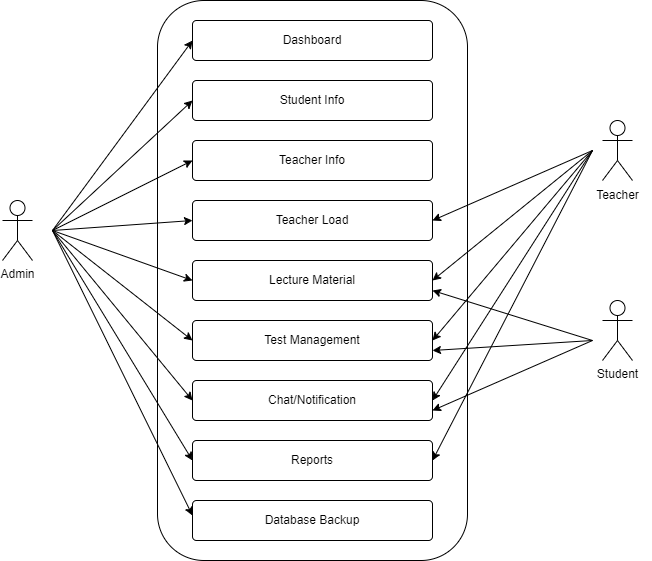

The diagram above was exported from draw.io. Its source (the exported page's mxGraphModel, read from the mxfile embedded in the PNG):
<mxGraphModel dx="1255" dy="591" grid="1" gridSize="10" guides="1" tooltips="1" connect="1" arrows="1" fold="1" page="1" pageScale="1" pageWidth="850" pageHeight="1100" math="0" shadow="0">
  <root>
    <mxCell id="0" />
    <mxCell id="1" parent="0" />
    <mxCell id="K8cGQUXxk7mRrfd6K8f5-1" value="Admin" style="shape=umlActor;verticalLabelPosition=bottom;verticalAlign=top;html=1;outlineConnect=0;" vertex="1" parent="1">
      <mxGeometry x="110" y="210" width="30" height="60" as="geometry" />
    </mxCell>
    <mxCell id="K8cGQUXxk7mRrfd6K8f5-3" value="" style="curved=1;endArrow=classic;html=1;rounded=0;" edge="1" parent="1" target="K8cGQUXxk7mRrfd6K8f5-4">
      <mxGeometry width="50" height="50" relative="1" as="geometry">
        <mxPoint x="390" y="300" as="sourcePoint" />
        <mxPoint x="440" y="250" as="targetPoint" />
        <Array as="points">
          <mxPoint x="440" y="300" />
          <mxPoint x="390" y="250" />
        </Array>
      </mxGeometry>
    </mxCell>
    <mxCell id="K8cGQUXxk7mRrfd6K8f5-4" value="" style="rounded=1;whiteSpace=wrap;html=1;" vertex="1" parent="1">
      <mxGeometry x="265" y="10" width="310" height="560" as="geometry" />
    </mxCell>
    <mxCell id="K8cGQUXxk7mRrfd6K8f5-6" value="Dashboard" style="rounded=1;arcSize=10;whiteSpace=wrap;html=1;align=center;" vertex="1" parent="1">
      <mxGeometry x="300" y="30" width="240" height="40" as="geometry" />
    </mxCell>
    <mxCell id="K8cGQUXxk7mRrfd6K8f5-7" value="Student Info" style="rounded=1;arcSize=10;whiteSpace=wrap;html=1;align=center;" vertex="1" parent="1">
      <mxGeometry x="300" y="90" width="240" height="40" as="geometry" />
    </mxCell>
    <mxCell id="K8cGQUXxk7mRrfd6K8f5-8" value="Teacher Info" style="rounded=1;arcSize=10;whiteSpace=wrap;html=1;align=center;" vertex="1" parent="1">
      <mxGeometry x="300" y="150" width="240" height="40" as="geometry" />
    </mxCell>
    <mxCell id="K8cGQUXxk7mRrfd6K8f5-9" value="Teacher Load" style="rounded=1;arcSize=10;whiteSpace=wrap;html=1;align=center;" vertex="1" parent="1">
      <mxGeometry x="300" y="210" width="240" height="40" as="geometry" />
    </mxCell>
    <mxCell id="K8cGQUXxk7mRrfd6K8f5-10" style="edgeStyle=orthogonalEdgeStyle;rounded=0;orthogonalLoop=1;jettySize=auto;html=1;exitX=0.5;exitY=1;exitDx=0;exitDy=0;" edge="1" parent="1" source="K8cGQUXxk7mRrfd6K8f5-9" target="K8cGQUXxk7mRrfd6K8f5-9">
      <mxGeometry relative="1" as="geometry" />
    </mxCell>
    <mxCell id="K8cGQUXxk7mRrfd6K8f5-11" value="Lecture Material" style="rounded=1;arcSize=10;whiteSpace=wrap;html=1;align=center;" vertex="1" parent="1">
      <mxGeometry x="300" y="270" width="240" height="40" as="geometry" />
    </mxCell>
    <mxCell id="K8cGQUXxk7mRrfd6K8f5-12" value="Test Management" style="rounded=1;arcSize=10;whiteSpace=wrap;html=1;align=center;" vertex="1" parent="1">
      <mxGeometry x="300" y="330" width="240" height="40" as="geometry" />
    </mxCell>
    <mxCell id="K8cGQUXxk7mRrfd6K8f5-13" value="Chat/Notification" style="rounded=1;arcSize=10;whiteSpace=wrap;html=1;align=center;" vertex="1" parent="1">
      <mxGeometry x="300" y="390" width="240" height="40" as="geometry" />
    </mxCell>
    <mxCell id="K8cGQUXxk7mRrfd6K8f5-14" value="Reports" style="rounded=1;arcSize=10;whiteSpace=wrap;html=1;align=center;" vertex="1" parent="1">
      <mxGeometry x="300" y="450" width="240" height="40" as="geometry" />
    </mxCell>
    <mxCell id="K8cGQUXxk7mRrfd6K8f5-19" value="Database Backup" style="rounded=1;arcSize=10;whiteSpace=wrap;html=1;align=center;" vertex="1" parent="1">
      <mxGeometry x="300" y="510" width="240" height="40" as="geometry" />
    </mxCell>
    <mxCell id="K8cGQUXxk7mRrfd6K8f5-20" value="" style="shape=umlActor;verticalLabelPosition=bottom;verticalAlign=top;html=1;outlineConnect=0;" vertex="1" parent="1">
      <mxGeometry x="710" y="130" width="30" height="60" as="geometry" />
    </mxCell>
    <mxCell id="K8cGQUXxk7mRrfd6K8f5-21" value="Teacher" style="text;html=1;align=center;verticalAlign=middle;resizable=0;points=[];autosize=1;strokeColor=none;fillColor=none;" vertex="1" parent="1">
      <mxGeometry x="690" y="190" width="70" height="30" as="geometry" />
    </mxCell>
    <mxCell id="K8cGQUXxk7mRrfd6K8f5-25" value="Student" style="shape=umlActor;verticalLabelPosition=bottom;verticalAlign=top;html=1;outlineConnect=0;strokeColor=default;align=center;fontFamily=Helvetica;fontSize=12;fontColor=default;fillColor=default;" vertex="1" parent="1">
      <mxGeometry x="710" y="310" width="30" height="60" as="geometry" />
    </mxCell>
    <mxCell id="K8cGQUXxk7mRrfd6K8f5-27" value="" style="endArrow=classic;html=1;rounded=0;fontFamily=Helvetica;fontSize=12;fontColor=default;entryX=0;entryY=0.5;entryDx=0;entryDy=0;" edge="1" parent="1" target="K8cGQUXxk7mRrfd6K8f5-6">
      <mxGeometry width="50" height="50" relative="1" as="geometry">
        <mxPoint x="160" y="240" as="sourcePoint" />
        <mxPoint x="300" y="60" as="targetPoint" />
      </mxGeometry>
    </mxCell>
    <mxCell id="K8cGQUXxk7mRrfd6K8f5-28" value="" style="endArrow=classic;html=1;rounded=0;fontFamily=Helvetica;fontSize=12;fontColor=default;" edge="1" parent="1">
      <mxGeometry width="50" height="50" relative="1" as="geometry">
        <mxPoint x="160" y="240" as="sourcePoint" />
        <mxPoint x="300" y="110" as="targetPoint" />
      </mxGeometry>
    </mxCell>
    <mxCell id="K8cGQUXxk7mRrfd6K8f5-30" value="" style="endArrow=classic;html=1;rounded=0;fontFamily=Helvetica;fontSize=12;fontColor=default;" edge="1" parent="1">
      <mxGeometry width="50" height="50" relative="1" as="geometry">
        <mxPoint x="160" y="240" as="sourcePoint" />
        <mxPoint x="300" y="170" as="targetPoint" />
      </mxGeometry>
    </mxCell>
    <mxCell id="K8cGQUXxk7mRrfd6K8f5-33" value="" style="endArrow=classic;html=1;rounded=0;fontFamily=Helvetica;fontSize=12;fontColor=default;" edge="1" parent="1">
      <mxGeometry width="50" height="50" relative="1" as="geometry">
        <mxPoint x="160" y="240" as="sourcePoint" />
        <mxPoint x="300" y="230" as="targetPoint" />
      </mxGeometry>
    </mxCell>
    <mxCell id="K8cGQUXxk7mRrfd6K8f5-34" value="" style="endArrow=classic;html=1;rounded=0;fontFamily=Helvetica;fontSize=12;fontColor=default;" edge="1" parent="1">
      <mxGeometry width="50" height="50" relative="1" as="geometry">
        <mxPoint x="160" y="240" as="sourcePoint" />
        <mxPoint x="300" y="290" as="targetPoint" />
      </mxGeometry>
    </mxCell>
    <mxCell id="K8cGQUXxk7mRrfd6K8f5-36" value="" style="endArrow=classic;html=1;rounded=0;fontFamily=Helvetica;fontSize=12;fontColor=default;" edge="1" parent="1">
      <mxGeometry width="50" height="50" relative="1" as="geometry">
        <mxPoint x="160" y="240" as="sourcePoint" />
        <mxPoint x="300" y="350" as="targetPoint" />
      </mxGeometry>
    </mxCell>
    <mxCell id="K8cGQUXxk7mRrfd6K8f5-37" value="" style="endArrow=classic;html=1;rounded=0;fontFamily=Helvetica;fontSize=12;fontColor=default;" edge="1" parent="1">
      <mxGeometry width="50" height="50" relative="1" as="geometry">
        <mxPoint x="160" y="240" as="sourcePoint" />
        <mxPoint x="300" y="410" as="targetPoint" />
      </mxGeometry>
    </mxCell>
    <mxCell id="K8cGQUXxk7mRrfd6K8f5-38" value="" style="endArrow=classic;html=1;rounded=0;fontFamily=Helvetica;fontSize=12;fontColor=default;" edge="1" parent="1">
      <mxGeometry width="50" height="50" relative="1" as="geometry">
        <mxPoint x="160" y="240" as="sourcePoint" />
        <mxPoint x="300" y="470" as="targetPoint" />
      </mxGeometry>
    </mxCell>
    <mxCell id="K8cGQUXxk7mRrfd6K8f5-39" value="" style="endArrow=classic;html=1;rounded=0;fontFamily=Helvetica;fontSize=12;fontColor=default;" edge="1" parent="1">
      <mxGeometry width="50" height="50" relative="1" as="geometry">
        <mxPoint x="160" y="240" as="sourcePoint" />
        <mxPoint x="300" y="525" as="targetPoint" />
      </mxGeometry>
    </mxCell>
    <mxCell id="K8cGQUXxk7mRrfd6K8f5-41" value="" style="endArrow=classic;html=1;rounded=0;fontFamily=Helvetica;fontSize=12;fontColor=default;" edge="1" parent="1">
      <mxGeometry width="50" height="50" relative="1" as="geometry">
        <mxPoint x="700" y="160" as="sourcePoint" />
        <mxPoint x="540" y="230" as="targetPoint" />
      </mxGeometry>
    </mxCell>
    <mxCell id="K8cGQUXxk7mRrfd6K8f5-42" value="" style="endArrow=classic;html=1;rounded=0;fontFamily=Helvetica;fontSize=12;fontColor=default;" edge="1" parent="1">
      <mxGeometry width="50" height="50" relative="1" as="geometry">
        <mxPoint x="700" y="160" as="sourcePoint" />
        <mxPoint x="540" y="290" as="targetPoint" />
      </mxGeometry>
    </mxCell>
    <mxCell id="K8cGQUXxk7mRrfd6K8f5-43" value="" style="endArrow=classic;html=1;rounded=0;fontFamily=Helvetica;fontSize=12;fontColor=default;" edge="1" parent="1">
      <mxGeometry width="50" height="50" relative="1" as="geometry">
        <mxPoint x="700" y="160" as="sourcePoint" />
        <mxPoint x="540" y="350" as="targetPoint" />
      </mxGeometry>
    </mxCell>
    <mxCell id="K8cGQUXxk7mRrfd6K8f5-44" value="" style="endArrow=classic;html=1;rounded=0;fontFamily=Helvetica;fontSize=12;fontColor=default;" edge="1" parent="1">
      <mxGeometry width="50" height="50" relative="1" as="geometry">
        <mxPoint x="700" y="160" as="sourcePoint" />
        <mxPoint x="540" y="410" as="targetPoint" />
      </mxGeometry>
    </mxCell>
    <mxCell id="K8cGQUXxk7mRrfd6K8f5-45" value="" style="endArrow=classic;html=1;rounded=0;fontFamily=Helvetica;fontSize=12;fontColor=default;" edge="1" parent="1">
      <mxGeometry width="50" height="50" relative="1" as="geometry">
        <mxPoint x="700" y="160" as="sourcePoint" />
        <mxPoint x="540" y="470" as="targetPoint" />
      </mxGeometry>
    </mxCell>
    <mxCell id="K8cGQUXxk7mRrfd6K8f5-46" value="" style="endArrow=classic;html=1;rounded=0;fontFamily=Helvetica;fontSize=12;fontColor=default;entryX=1;entryY=0.75;entryDx=0;entryDy=0;entryPerimeter=0;" edge="1" parent="1" target="K8cGQUXxk7mRrfd6K8f5-13">
      <mxGeometry width="50" height="50" relative="1" as="geometry">
        <mxPoint x="700" y="350" as="sourcePoint" />
        <mxPoint x="540" y="410" as="targetPoint" />
      </mxGeometry>
    </mxCell>
    <mxCell id="K8cGQUXxk7mRrfd6K8f5-47" value="" style="endArrow=classic;html=1;rounded=0;fontFamily=Helvetica;fontSize=12;fontColor=default;entryX=1;entryY=0.75;entryDx=0;entryDy=0;" edge="1" parent="1" target="K8cGQUXxk7mRrfd6K8f5-12">
      <mxGeometry width="50" height="50" relative="1" as="geometry">
        <mxPoint x="700" y="350" as="sourcePoint" />
        <mxPoint x="540" y="350" as="targetPoint" />
      </mxGeometry>
    </mxCell>
    <mxCell id="K8cGQUXxk7mRrfd6K8f5-48" value="" style="endArrow=classic;html=1;rounded=0;fontFamily=Helvetica;fontSize=12;fontColor=default;entryX=1;entryY=0.75;entryDx=0;entryDy=0;" edge="1" parent="1" target="K8cGQUXxk7mRrfd6K8f5-11">
      <mxGeometry width="50" height="50" relative="1" as="geometry">
        <mxPoint x="700" y="350" as="sourcePoint" />
        <mxPoint x="540" y="290" as="targetPoint" />
      </mxGeometry>
    </mxCell>
  </root>
</mxGraphModel>